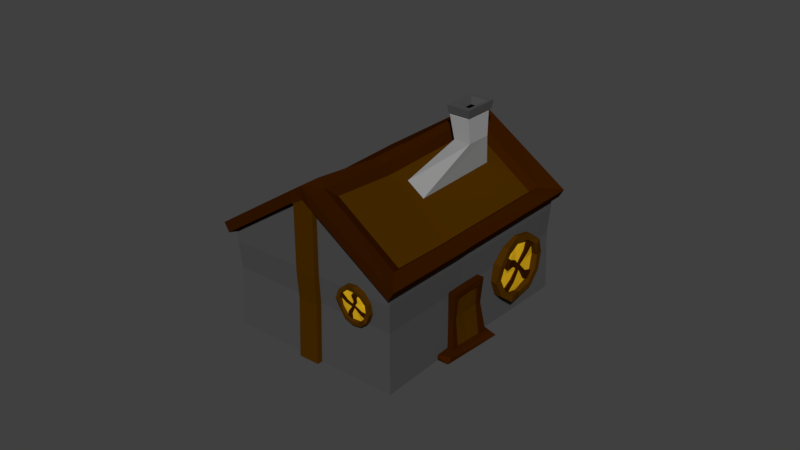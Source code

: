 # Source: Haus_3.blend  (saved by Blender 2.78.0; exported with 4.5.12 LTS)
import bpy
from mathutils import Matrix  # noqa: F401  (used for matrix-valued properties, if any)

bpy.ops.wm.read_factory_settings(use_empty=True)
scene = bpy.context.scene
scene.name = 'Scene'

# ---- collections
col_collection_1 = bpy.data.collections.new('Collection 1'); scene.collection.children.link(col_collection_1)

# ---- materials (node trees are filled in below, after node groups)
mat_light = bpy.data.materials.new('Light')
mat_light.alpha_threshold = 0.0
mat_light.use_transparent_shadow = False
mat_light.diffuse_color = (0.8, 0.4614, 0.0131, 1.0)
mat_light.roughness = 0.5
mat_light.specular_intensity = 0.0
mat_darkwood = bpy.data.materials.new('Darkwood')
mat_darkwood.alpha_threshold = 0.0
mat_darkwood.use_transparent_shadow = False
mat_darkwood.diffuse_color = (0.0356, 0.008568, 0.0, 1.0)
mat_darkwood.roughness = 0.5
mat_darkwood.specular_intensity = 0.0
mat_wood = bpy.data.materials.new('Wood')
mat_wood.alpha_threshold = 0.0
mat_wood.use_transparent_shadow = False
mat_wood.diffuse_color = (0.0648, 0.02416, 0.0, 1.0)
mat_wood.roughness = 0.5
mat_wood.specular_intensity = 0.0
mat_rock = bpy.data.materials.new('Rock')
mat_rock.alpha_threshold = 0.0
mat_rock.use_transparent_shadow = False
mat_rock.diffuse_color = (0.07421, 0.07421, 0.07421, 1.0)
mat_rock.roughness = 0.5
mat_rock.specular_intensity = 0.0
mat_metall_new = bpy.data.materials.new('Metall new')
mat_metall_new.alpha_threshold = 0.0
mat_metall_new.use_transparent_shadow = False
mat_metall_new.diffuse_color = (0.2705, 0.2705, 0.2705, 1.0)
mat_metall_new.roughness = 0.5
mat_metall_new.specular_intensity = 0.0
mat_black = bpy.data.materials.new('Black')
mat_black.alpha_threshold = 0.0
mat_black.use_transparent_shadow = False
mat_black.diffuse_color = (0.0, 0.0, 0.0, 1.0)
mat_black.roughness = 0.5
mat_black.specular_intensity = 0.0

# ---- material node trees

# ---- world
world_world = bpy.data.worlds.new('World'); scene.world = world_world
world_world.color = (0.05088, 0.05088, 0.05088)
world_world.use_sun_shadow = False
world_world.sun_shadow_jitter_overblur = 0.0
world_world.cycles.sampling_method = 'MANUAL'

# ---- meshes
me_cylinder_007 = bpy.data.meshes.new('Cylinder.007')
me_cylinder_007.from_pydata([(1.278, -0.8989, -0.08432), (0.7445, -1.363, -0.05305), (0.007959, 0.5604, 0.005289), (-0.5251, 0.09629, 0.03656), (0.5245, -1.406, -0.1775), (0.1866, -1.685, -1.686), (-0.5993, -0.1142, -0.09815), (-0.9372, -0.3932, -1.607), (0.4804, -1.313, -0.2747), (0.1863, -1.556, -1.588), (-0.539, -0.1413, -0.2027), (-0.8331, -0.3842, -1.516), (-0.5834, 0.04556, 0.03998), (0.6862, -1.414, -0.04963), (-0.6716, 0.03787, 0.231), (0.6682, -1.502, 0.1364), (-0.6187, 0.08499, 0.1237), (0.7212, -1.455, 0.02912), (0.7345, -0.2781, -0.09582), (0.1016, 0.4528, -0.001321), (-0.4315, -0.01135, 0.02995), (0.2161, -0.7294, -0.06542), (-0.52, -0.2053, -0.1037), (0.08281, -0.8637, -0.1921), (-0.8579, -0.4843, -1.613), (-0.2458, -1.135, -1.659), (-0.47, -0.2207, -0.2076), (0.09765, -0.8397, -0.2907), (-0.7641, -0.4636, -1.521), (-0.1884, -1.076, -1.568), (-0.4898, -0.06208, 0.03337), (0.1595, -0.7787, -0.06209), (-0.5711, -0.0777, 0.2239), (0.1032, -0.8201, 0.1216), (-0.5181, -0.03059, 0.1166), (0.1547, -0.7743, 0.01723), (-0.5415, 0.0978, -1.554), (1.261, -0.8974, -1.675), (-0.00844, 0.5619, -1.585), (0.7281, -1.361, -1.644), (0.2266, -1.652, -1.508), (-0.8972, -0.3602, -1.429), (0.2211, -1.527, -1.433), (-0.7983, -0.3555, -1.361), (-0.9273, -0.2381, -1.531), (0.3423, -1.697, -1.621), (-1.042, -0.2675, -1.502), (0.2975, -1.808, -1.597), (-0.9725, -0.2065, -1.519), (0.3674, -1.747, -1.613), (-0.6914, -0.4552, -1.315), (-0.1685, -1.009, -1.364), (0.08521, 0.4543, -1.592), (0.7186, -0.2766, -1.642), (-0.5349, 0.09719, -0.9083), (1.268, -0.898, -1.029), (-0.7763, -0.2603, -0.8884), (-0.6931, -0.2685, -0.8907), (-0.7877, -0.1229, -0.8935), (-0.8919, -0.1435, -0.7986), (-0.8289, -0.08819, -0.852), (-0.6096, -0.3877, -0.95), (-0.08905, -0.9436, -1.009), (-0.001783, 0.5613, -0.9396), (0.7347, -1.362, -0.9979), (0.3475, -1.552, -0.9678), (0.3264, -1.44, -0.9627), (0.4819, -1.582, -0.9831), (0.448, -1.684, -0.8932), (0.511, -1.628, -0.9465), (0.09186, 0.4537, -0.9462), (0.7251, -0.2772, -1.015), (1.24, -0.8955, -3.692), (0.7073, -1.36, -3.661), (-0.02924, 0.5638, -3.603), (-0.5623, 0.09973, -3.571), (-0.01064, 0.5621, -1.799), (1.259, -0.8972, -1.888), (0.4901, -1.403, -3.509), (0.1838, -1.685, -1.963), (-0.6337, -0.111, -3.43), (-0.9401, -0.3929, -1.883), (0.4481, -1.31, -3.405), (0.1814, -1.555, -2.059), (-0.5713, -0.1383, -3.333), (-0.838, -0.3837, -1.987), (-0.6206, 0.049, -3.568), (1.287, -0.9318, -2.104), (0.649, -1.41, -3.658), (0.3682, -1.732, -2.05), (-1.092, -0.3085, -1.735), (-0.7126, 0.04167, -3.748), (0.6272, -1.498, -3.842), (0.2477, -1.848, -1.829), (0.3264, -1.77, -1.834), (-0.6576, 0.08859, -3.647), (0.6823, -1.451, -3.741), (0.6984, -0.2747, -3.604), (0.06441, 0.4562, -3.609), (-0.4687, -0.00791, -3.578), (0.18, -0.726, -3.574), (0.08301, 0.4545, -1.805), (0.7164, -0.2764, -1.85), (-0.8852, -0.5133, -1.749), (-0.2762, -1.159, -1.792), (-0.5544, -0.2022, -3.436), (0.04941, -0.8606, -3.432), (-0.8608, -0.4841, -1.889), (-0.2485, -1.135, -1.928), (-0.5022, -0.2177, -3.338), (0.06626, -0.8368, -3.335), (-0.769, -0.4631, -1.992), (-0.1931, -1.075, -2.026), (-0.527, -0.05864, -3.575), (0.1233, -0.7754, -3.571), (-0.6121, -0.07391, -3.755), (0.06331, -0.8164, -3.747), (-0.557, -0.02699, -3.654), (0.1169, -0.7708, -3.649), (-0.5459, 0.09821, -1.981), (1.257, -0.897, -2.102), (-0.01284, 0.5623, -2.012), (0.7237, -1.361, -2.07), (0.22, -1.651, -2.146), (-0.9038, -0.3596, -2.066), (0.213, -1.526, -2.218), (-0.8064, -0.3547, -2.146), (-0.9317, -0.2376, -1.958), (0.3379, -1.697, -2.048), (-1.047, -0.267, -1.973), (0.2926, -1.807, -2.068), (-0.9771, -0.2061, -1.965), (0.3628, -1.746, -2.059), (-0.7374, -0.4341, -2.151), (-0.1624, -1.047, -2.181), (0.0808, 0.4547, -2.019), (0.7143, -0.2762, -2.058), (-0.5526, 0.09883, -2.627), (1.25, -0.8964, -2.747), (-0.7941, -0.2586, -2.62), (-0.711, -0.2669, -2.628), (-0.8054, -0.1213, -2.612), (-0.9114, -0.1417, -2.693), (-0.8474, -0.08648, -2.648), (-0.6419, -0.3462, -2.633), (-0.06958, -0.9618, -2.649), (-0.0195, 0.5629, -2.658), (0.717, -1.36, -2.716), (0.3297, -1.55, -2.699), (0.3084, -1.439, -2.7), (0.4642, -1.581, -2.701), (0.4285, -1.682, -2.788), (0.4925, -1.627, -2.742), (0.07415, 0.4553, -2.664), (0.7078, -0.2756, -2.685), (-0.04591, 0.605, -1.583), (-0.04811, 0.6052, -1.796), (-0.5812, 0.1411, -1.765), (-1.011, -0.233, -1.74), (0.754, -1.396, -2.073), (1.291, -0.9322, -1.677), (-0.579, 0.1409, -1.551), (-0.9648, -0.195, -1.529), (0.3726, -1.732, -1.623), (1.289, -0.932, -1.89), (-0.05031, 0.6054, -2.01), (-0.5834, 0.1413, -1.978), (-0.9692, -0.1946, -1.956), (0.7584, -1.396, -1.646), (0.7562, -1.396, -1.859), (-0.7702, -0.5622, -1.263), (-0.6261, -0.7278, -1.274), (-0.7664, -0.5624, -0.9063), (-0.6222, -0.728, -0.9165), (-0.9475, -0.6194, -1.43), (-0.778, -0.8142, -1.442), (-0.943, -0.6196, -1.01), (-0.7735, -0.8145, -1.022), (-0.9631, -0.6209, -1.428), (-0.7936, -0.8157, -1.44), (-0.9586, -0.6211, -1.008), (-0.7891, -0.816, -1.02), (-0.9721, -0.6108, -1.45), (-0.7851, -0.8258, -1.463), (-0.9671, -0.6111, -0.9862), (-0.7801, -0.826, -0.9994), (-1.03, -0.6452, -1.465), (-0.8273, -0.8782, -1.48), (-1.025, -0.6455, -0.9631), (-0.8219, -0.8785, -0.9774), (-0.9985, -0.6805, -1.392), (-0.8571, -0.843, -1.401), (-0.9948, -0.6807, -1.041), (-0.8534, -0.8432, -1.051), (-0.941, -0.661, -1.355), (-0.8297, -0.7889, -1.362), (-0.938, -0.6612, -1.079), (-0.8267, -0.7891, -1.087), (0.1398, -1.724, -1.822), (-0.9805, -0.4368, -1.743), (-0.3489, 0.2333, -0.00825), (0.9026, -1.205, -0.09658), (0.914, -1.238, -1.868), (-0.257, 0.1278, -0.01473), (0.3799, -0.5874, -0.1085), (0.8865, -1.204, -1.657), (-0.365, 0.2348, -1.569), (0.893, -1.204, -1.023), (-0.3585, 0.2342, -0.9351), (-0.3854, 0.2367, -3.548), (0.8661, -1.202, -3.636), (-0.2935, 0.1311, -3.554), (0.3444, -0.5841, -3.55), (0.8822, -1.203, -2.076), (-0.3693, 0.2352, -1.987), (0.8756, -1.203, -2.709), (-0.3758, 0.2358, -2.621), (-0.4039, 0.2773, -1.775), (0.9119, -1.237, -2.078), (-0.4018, 0.2771, -1.566), (0.9162, -1.238, -1.659), (-0.4061, 0.2775, -1.985), (0.2907, -0.8107, -0.06667), (0.7921, -0.3567, -1.855), (0.1462, -0.9329, -0.1929), (-0.1831, -1.205, -1.663), (0.1533, -0.9, -0.2911), (-0.1333, -1.137, -1.571), (0.2339, -0.8602, -0.06334), (0.1827, -0.9076, 0.1204), (0.2343, -0.8617, 0.01579), (0.8102, -0.3584, -0.09714), (-0.1116, -1.075, -1.374), (0.7943, -0.3569, -1.647), (-0.02883, -1.007, -1.004), (0.8007, -0.3575, -1.018), (0.2544, -0.8074, -3.583), (0.1127, -0.9298, -3.44), (-0.1859, -1.205, -1.933), (0.1219, -0.8971, -3.342), (-0.1381, -1.136, -2.03), (0.1976, -0.8568, -3.58), (0.1427, -0.9039, -3.757), (0.1964, -0.8582, -3.659), (0.774, -0.355, -3.614), (-0.1073, -1.108, -2.185), (0.79, -0.3565, -2.063), (-0.01427, -1.022, -2.655), (0.7835, -0.3559, -2.693), (-0.2156, -1.231, -1.796), (0.4179, -0.6636, -3.559), (0.4535, -0.6668, -0.1097), (0.5685, -0.07898, 0.2485), (0.922, -0.4861, 0.1395), (0.5568, -0.1313, 0.1649), (0.8686, -0.4896, 0.1429), (0.5649, -0.07864, -0.1052), (0.9192, -0.4859, -0.1302), (0.5328, -0.1066, -0.1033), (0.8871, -0.5138, -0.1283), (0.4025, -0.3267, 0.01762), (0.5694, -0.1415, 0.09262), (0.4304, -0.3588, 0.01565), (0.6162, -0.1953, 0.08932), (0.4012, -0.3266, -0.1094), (0.5681, -0.1413, -0.03437), (0.4291, -0.3587, -0.1113), (0.6149, -0.1951, -0.03767), (0.2341, -0.4546, 0.05948), (0.315, -0.4735, 0.05946), (0.2326, -0.4545, -0.09177), (0.3135, -0.4734, -0.09179), (0.4584, -0.7104, 0.04433), (0.4659, -0.6475, 0.04423), (0.4569, -0.7102, -0.1069), (0.4644, -0.6474, -0.107), (0.6208, -0.575, 0.01813), (0.6016, -0.5506, 0.0195), (0.6189, -0.5749, -0.1607), (0.5997, -0.5505, -0.1593), (0.8229, -0.4128, 0.02998), (0.785, -0.3678, 0.03266), (0.8216, -0.4127, -0.09291), (0.7838, -0.3677, -0.09023), (0.371, -0.5517, -0.1005), (0.3726, -0.5518, 0.05075), (0.3412, -0.5805, -0.09876), (0.3427, -0.5806, 0.05248), (0.4297, -0.3588, -0.05676), (0.4301, -0.3588, -0.01443), (0.6159, -0.1952, 0.05924), (0.6154, -0.1952, 0.01691), (0.4022, -0.3267, -0.01246), (0.4017, -0.3267, -0.05479), (0.5686, -0.1414, 0.02021), (0.5691, -0.1414, 0.06254), (0.3141, -0.4734, -0.02678), (0.3147, -0.4735, 0.02363), (0.2338, -0.4546, 0.02365), (0.2332, -0.4545, -0.02676), (0.465, -0.6475, -0.04201), (0.4656, -0.6475, 0.008403), (0.4581, -0.7103, 0.008511), (0.4575, -0.7103, -0.0419), (0.6006, -0.5506, -0.07384), (0.6013, -0.5506, -0.007556), (0.6205, -0.575, -0.008925), (0.6198, -0.5749, -0.07521), (0.7843, -0.3678, -0.03741), (0.7847, -0.3678, 0.003552), (0.8226, -0.4128, 0.0008725), (0.8222, -0.4127, -0.04009), (0.3424, -0.5806, 0.01666), (0.3419, -0.5806, -0.03376), (0.3717, -0.5517, -0.03549), (0.3722, -0.5518, 0.01492), (0.5225, -0.4631, -0.06582), (0.523, -0.4632, -0.01151), (0.7056, -0.2881, -0.01066), (0.7061, -0.2882, 0.03099), (-0.181, 0.1756, -0.11), (-0.1824, 0.1778, 0.11), (-0.05997, 0.2455, -0.11), (-0.05912, 0.2442, 0.11), (0.08342, 0.2399, -0.11), (0.08593, 0.236, 0.11), (0.2099, 0.1617, -0.1212), (0.2126, 0.1578, 0.06924), (0.2848, 0.03137, -0.09761), (0.2842, 0.02865, 0.155), (0.2903, -0.1155, -0.11), (0.2909, -0.1164, 0.11), (0.2222, -0.2391, -0.1252), (0.2232, -0.2403, 0.05485), (0.09938, -0.3064, -0.11), (0.1, -0.3074, 0.11), (-0.04515, -0.299, -0.1103), (-0.04398, -0.3009, 0.1065), (-0.1728, -0.2193, -0.1308), (-0.1712, -0.2224, 0.06929), (-0.2473, -0.0908, -0.11), (-0.2449, -0.09457, 0.1069), (-0.2509, 0.05456, -0.11), (-0.25, 0.04648, 0.1459), (-0.1429, 0.1363, 0.1138), (-0.0436, 0.1904, 0.11), (0.07345, 0.1835, 0.11), (0.1764, 0.1191, 0.08312), (0.2352, 0.01405, 0.1401), (0.2403, -0.103, 0.11), (0.1857, -0.2027, 0.07364), (0.0865, -0.2568, 0.11), (-0.02956, -0.2515, 0.1056), (-0.1327, -0.1872, 0.07758), (-0.1931, -0.08297, 0.1072), (-0.1981, 0.02748, 0.1654), (-0.1419, 0.1349, 0.0595), (-0.02243, 0.1878, 0.04568), (0.05293, 0.1846, 0.04568), (0.1762, 0.1192, 0.03889), (0.2366, -0.01173, 0.05465), (0.239, -0.0765, 0.0428), (0.1853, -0.2023, 0.03284), (0.07943, -0.2555, 0.04478), (0.007952, -0.253, 0.04478), (-0.1324, -0.1874, 0.03033), (-0.1934, -0.06416, 0.06799), (-0.1962, -0.002299, 0.1053), (0.02249, -0.03475, -0.11), (-0.1397, 0.1326, -0.003573), (-0.02221, 0.1869, 0.006831), (0.05299, 0.1831, 0.006831), (0.175, 0.1182, -0.01087), (0.2357, -0.01113, 0.01611), (0.2378, -0.0757, 0.009708), (0.1837, -0.2005, -0.01341), (0.07878, -0.2539, 0.007732), (0.00771, -0.2513, 0.007732), (-0.131, -0.1865, -0.02124), (-0.1924, -0.06316, 0.02912), (-0.1953, -0.001134, 0.06371), (0.004154, -0.04834, 0.06041), (-0.001956, -0.02011, 0.06041), (0.00443, -0.04731, 0.02624), (-0.001691, -0.01927, 0.02624), (0.03296, -0.01313, 0.0683), (0.0433, -0.04447, 0.0683), (0.03154, -0.01232, 0.0352), (0.04299, -0.04523, 0.0352), (-0.1162, -0.03373, 0.06041), (-0.1191, 0.01645, 0.0636), (-0.1182, 0.01643, 0.02853), (-0.1152, -0.03371, 0.02624), (0.1336, -0.04253, 0.02199), (0.1399, 0.004628, 0.02285), (0.1335, -0.04282, 0.05515), (0.1403, 0.003926, 0.05602), (0.03887, -0.1009, 0.02785), (-0.009097, -0.1006, 0.02128), (-0.009203, -0.1019, 0.05623), (0.03903, -0.1004, 0.062), (-0.1576, 0.007425, 0.08264), (-0.1567, 0.007705, 0.04585), (-0.1538, -0.04827, 0.02671), (0.1882, -0.003481, 0.01628), (-0.06327, -0.1167, 0.01133), (0.1139, -0.1237, 0.01582), (0.1029, 0.05351, 0.01582), (-0.07064, 0.0566, 0.01133), (-0.1553, -0.04807, 0.06408), (0.186, -0.05949, 0.01585), (0.1864, -0.05989, 0.04898), (0.189, -0.003973, 0.04941), (0.09295, -0.1783, 0.04267), (0.01465, -0.1769, 0.03834), (0.01433, -0.1782, 0.08588), (0.09297, -0.1782, 0.08969), (0.06702, 0.111, 0.05433), (0.008862, 0.1077, 0.01425), (0.009071, 0.1073, 0.05131), (-0.1814, 0.001313, 0.09723), (-0.1805, 0.001756, 0.05949), (-0.1777, -0.05756, 0.02924), (0.04457, 0.1087, 0.01768), (0.2176, -0.008357, 0.01546), (-0.1051, -0.1598, -0.004161), (0.1571, -0.1714, 0.003842), (0.1473, 0.09352, 0.003842), (-0.1133, 0.1036, 0.002127), (-0.1792, -0.05776, 0.06867), (0.2181, -0.06977, 0.01206), (0.2189, -0.07021, 0.04516), (0.2186, -0.008762, 0.04992), (0.08398, -0.2246, 0.02109), (0.01053, -0.2231, 0.01944), (0.01053, -0.2246, 0.0605), (0.08442, -0.2256, 0.06195), (0.904, -1.19, -0.6568), (0.9386, -1.223, -0.6582), (0.9101, -1.182, -0.8422), (0.9432, -1.216, -0.8446), (0.8865, -1.204, -1.017), (0.9184, -1.24, -1.02), (0.8383, -1.248, -1.133), (0.8657, -1.279, -1.136), (0.7852, -1.308, -1.159), (0.823, -1.348, -1.159), (0.7312, -1.359, -1.091), (0.7645, -1.393, -1.093), (0.6961, -1.391, -0.9435), (0.7231, -1.419, -0.9459), (0.6935, -1.4, -0.7574), (0.7267, -1.434, -0.7597), (0.7179, -1.377, -0.5824), (0.7502, -1.411, -0.5849), (0.7618, -1.328, -0.465), (0.7911, -1.36, -0.4674), (0.8211, -1.275, -0.4388), (0.8526, -1.31, -0.4419), (0.8723, -1.223, -0.5086), (0.9085, -1.265, -0.5079), (0.9188, -1.244, -0.6859), (0.9221, -1.238, -0.8363), (0.902, -1.256, -0.9776), (0.8598, -1.289, -1.072), (0.823, -1.344, -1.091), (0.7768, -1.381, -1.038), (0.7447, -1.403, -0.9188), (0.7464, -1.414, -0.7689), (0.7651, -1.396, -0.628), (0.7989, -1.354, -0.5331), (0.8489, -1.313, -0.5119), (0.897, -1.282, -0.5626), (0.9098, -1.236, -0.6859), (0.9081, -1.232, -0.8606), (0.8956, -1.243, -0.9521), (0.8531, -1.283, -1.071), (0.8007, -1.34, -1.079), (0.776, -1.361, -1.049), (0.7387, -1.397, -0.9182), (0.738, -1.403, -0.7602), (0.7496, -1.392, -0.673), (0.7915, -1.347, -0.5328), (0.8495, -1.301, -0.5207), (0.8772, -1.284, -0.5492), (0.7999, -1.293, -0.801), (0.8991, -1.227, -0.6869), (0.9018, -1.226, -0.86), (0.8891, -1.238, -0.9511), (0.8453, -1.275, -1.069), (0.7952, -1.334, -1.078), (0.7714, -1.356, -1.047), (0.7324, -1.389, -0.9166), (0.7329, -1.397, -0.7598), (0.7446, -1.386, -0.6733), (0.7837, -1.339, -0.5345), (0.8437, -1.294, -0.5221), (0.8711, -1.277, -0.5505), (0.824, -1.321, -0.773), (0.8347, -1.311, -0.7799), (0.8191, -1.316, -0.7736), (0.8298, -1.305, -0.7803), (0.8331, -1.314, -0.8267), (0.8206, -1.327, -0.8235), (0.8285, -1.309, -0.825), (0.8153, -1.322, -0.8224), (0.8473, -1.299, -0.6316), (0.8657, -1.282, -0.6537), (0.8602, -1.277, -0.6545), (0.8419, -1.294, -0.6325), (0.8005, -1.331, -0.9357), (0.8162, -1.316, -0.9676), (0.8055, -1.337, -0.9357), (0.8209, -1.321, -0.968), (0.7954, -1.34, -0.7888), (0.8017, -1.332, -0.7296), (0.8067, -1.338, -0.7291), (0.8008, -1.345, -0.7896), (0.8713, -1.282, -0.6016), (0.8656, -1.277, -0.6025), (0.8427, -1.294, -0.5774), (0.8051, -1.324, -1.023), (0.8028, -1.329, -0.6542), (0.7743, -1.357, -0.8698), (0.8378, -1.292, -0.9467), (0.8644, -1.266, -0.7336), (0.8487, -1.3, -0.576), (0.7858, -1.344, -0.9917), (0.7906, -1.349, -0.9924), (0.8098, -1.33, -1.024), (0.7625, -1.377, -0.8163), (0.7742, -1.365, -0.7201), (0.781, -1.373, -0.7195), (0.7697, -1.384, -0.8168), (0.8691, -1.273, -0.9321), (0.8706, -1.26, -0.8581), (0.8761, -1.266, -0.8585), (0.875, -1.284, -0.5692), (0.8692, -1.278, -0.5702), (0.8435, -1.295, -0.5431), (0.8661, -1.265, -0.9028), (0.7988, -1.33, -1.057), (0.7917, -1.336, -0.5804), (0.7493, -1.378, -0.8988), (0.8432, -1.282, -1.022), (0.8858, -1.242, -0.7048), (0.8497, -1.3, -0.5415), (0.7767, -1.351, -1.026), (0.7815, -1.357, -1.027), (0.8038, -1.336, -1.058), (0.7444, -1.389, -0.7813), (0.7558, -1.378, -0.6913), (0.7615, -1.385, -0.6909), (0.7502, -1.396, -0.7818), (-0.19, 0.3823, -3.101), (-0.2357, 0.4467, -3.1), (-0.1723, 0.3934, -2.796), (-0.2208, 0.4556, -2.792), (-0.2106, 0.3623, -2.502), (-0.2613, 0.4229, -2.496), (-0.2911, 0.2951, -2.299), (-0.3355, 0.3472, -2.294), (-0.4016, 0.2219, -2.244), (-0.4579, 0.293, -2.244), (-0.4988, 0.1439, -2.346), (-0.5471, 0.2063, -2.343), (-0.562, 0.09115, -2.584), (-0.602, 0.1419, -2.58), (-0.5808, 0.08606, -2.891), (-0.6292, 0.1485, -2.888), (-0.541, 0.1181, -3.186), (-0.5894, 0.1791, -3.182), (-0.4523, 0.1773, -3.39), (-0.498, 0.2328, -3.387), (-0.3527, 0.2622, -3.446), (-0.4026, 0.322, -3.441), (-0.2543, 0.3356, -3.341), (-0.3152, 0.4047, -3.342), (-0.2738, 0.4193, -3.05), (-0.2606, 0.4257, -2.801), (-0.2935, 0.3991, -2.563), (-0.3557, 0.3389, -2.399), (-0.4526, 0.2911, -2.357), (-0.5259, 0.223, -2.438), (-0.5717, 0.1735, -2.629), (-0.592, 0.1764, -2.877), (-0.5595, 0.2007, -3.114), (-0.4854, 0.2452, -3.279), (-0.4074, 0.3177, -3.324), (-0.3446, 0.3905, -3.248), (-0.2633, 0.4028, -3.049), (-0.2536, 0.4017, -2.76), (-0.2739, 0.3853, -2.606), (-0.346, 0.3263, -2.4), (-0.4518, 0.2535, -2.375), (-0.4933, 0.2172, -2.421), (-0.5625, 0.1621, -2.63), (-0.5753, 0.1598, -2.891), (-0.5564, 0.1751, -3.038), (-0.4754, 0.2315, -3.279), (-0.3862, 0.3159, -3.31), (-0.3521, 0.358, -3.268), (-0.3801, 0.237, -2.841), (-0.2517, 0.3832, -3.047), (-0.2459, 0.3901, -2.761), (-0.2665, 0.3734, -2.607), (-0.3357, 0.3118, -2.404), (-0.4429, 0.2429, -2.377), (-0.4853, 0.2084, -2.423), (-0.551, 0.15, -2.632), (-0.5661, 0.1501, -2.892), (-0.5472, 0.1654, -3.038), (-0.4641, 0.2169, -3.277), (-0.3774, 0.305, -3.308), (-0.3426, 0.3465, -3.266), (-0.4216, 0.2827, -2.887), (-0.4012, 0.298, -2.878), (-0.4136, 0.2733, -2.886), (-0.3933, 0.2886, -2.877), (-0.4066, 0.2968, -2.8), (-0.4301, 0.2791, -2.803), (-0.3986, 0.288, -2.803), (-0.4234, 0.2693, -2.804), (-0.3828, 0.3137, -3.126), (-0.3491, 0.3403, -3.094), (-0.3418, 0.33, -3.092), (-0.3756, 0.3037, -3.125), (-0.4406, 0.249, -2.614), (-0.4107, 0.2716, -2.564), (-0.4479, 0.2584, -2.614), (-0.4184, 0.2807, -2.564), (-0.4582, 0.2402, -2.856), (-0.445, 0.2479, -2.956), (-0.4534, 0.2573, -2.957), (-0.4653, 0.2502, -2.855), (-0.35, 0.3488, -3.18), (-0.3421, 0.3382, -3.179), (-0.3762, 0.3042, -3.216), (-0.4263, 0.2562, -2.47), (-0.4406, 0.2477, -3.081), (-0.489, 0.2106, -2.718), (-0.3674, 0.3013, -2.604), (-0.3226, 0.3358, -2.962), (-0.3838, 0.3153, -3.219), (-0.4633, 0.2285, -2.518), (-0.4708, 0.2377, -2.517), (-0.434, 0.2652, -2.469), (-0.5263, 0.1951, -2.803), (-0.5056, 0.21, -2.965), (-0.5167, 0.223, -2.966), (-0.5364, 0.2086, -2.803), (-0.3285, 0.3482, -2.633), (-0.3081, 0.3465, -2.757), (-0.3164, 0.3569, -2.757), (-0.3515, 0.3546, -3.235), (-0.3433, 0.3439, -3.233), (-0.3772, 0.305, -3.273), (-0.3167, 0.341, -2.682), (-0.4365, 0.2477, -2.413), (-0.4561, 0.23, -3.202), (-0.5288, 0.1748, -2.665), (-0.3487, 0.3091, -2.48), (-0.2788, 0.3651, -3.015), (-0.3855, 0.3165, -3.276), (-0.4771, 0.2159, -2.459), (-0.4847, 0.225, -2.458), (-0.4445, 0.2572, -2.411), (-0.5506, 0.1675, -2.858), (-0.5315, 0.1823, -3.01), (-0.5414, 0.1933, -3.01), (-0.5602, 0.1786, -2.857), (0.2373, -0.1287, -3.482), (0.2321, -0.1225, -3.644), (0.09796, -0.1809, -3.468), (0.09459, -0.179, -3.63), (0.01606, -0.3037, -3.472), (0.01411, -0.3049, -3.635), (0.01297, -0.4626, -3.484), (0.01143, -0.4645, -3.626), (0.08968, -0.6142, -3.534), (0.08795, -0.6115, -3.721), (0.2248, -0.7202, -3.56), (0.2213, -0.7178, -3.723), (0.3828, -0.7491, -3.577), (0.38, -0.748, -3.711), (0.5206, -0.6935, -3.603), (0.517, -0.6912, -3.765), (0.6015, -0.5686, -3.598), (0.5986, -0.5674, -3.759), (0.6045, -0.4081, -3.562), (0.6027, -0.4084, -3.71), (0.5284, -0.2574, -3.545), (0.5265, -0.2585, -3.706), (0.3938, -0.1542, -3.51), (0.3961, -0.1564, -3.701), (0.247, -0.1838, -3.658), (0.1357, -0.2289, -3.644), (0.07108, -0.3307, -3.647), (0.06964, -0.4609, -3.645), (0.1318, -0.5812, -3.713), (0.2394, -0.6666, -3.719), (0.3671, -0.6906, -3.715), (0.4776, -0.6451, -3.753), (0.5433, -0.5453, -3.746), (0.5459, -0.4159, -3.708), (0.484, -0.2935, -3.704), (0.3821, -0.2122, -3.721), (0.2488, -0.1865, -3.618), (0.1265, -0.2493, -3.597), (0.08371, -0.314, -3.599), (0.07044, -0.4614, -3.612), (0.1567, -0.6015, -3.656), (0.2165, -0.6483, -3.663), (0.3677, -0.6907, -3.685), (0.4819, -0.6394, -3.704), (0.5231, -0.5784, -3.702), (0.5469, -0.417, -3.674), (0.4673, -0.2809, -3.671), (0.41, -0.2354, -3.684), (0.3116, -0.4425, -3.536), (0.2507, -0.1909, -3.572), (0.128, -0.2507, -3.569), (0.08581, -0.3157, -3.571), (0.0731, -0.4619, -3.575), (0.1575, -0.6009, -3.627), (0.2171, -0.6473, -3.638), (0.3679, -0.6889, -3.65), (0.4815, -0.6383, -3.677), (0.5223, -0.5776, -3.675), (0.5462, -0.4184, -3.635), (0.4664, -0.2817, -3.642), (0.4092, -0.2359, -3.653), (0.3324, -0.4339, -3.665), (0.3095, -0.4094, -3.658), (0.3319, -0.434, -3.639), (0.3092, -0.4096, -3.633), (0.2816, -0.4334, -3.663), (0.3048, -0.4636, -3.67), (0.2823, -0.4322, -3.638), (0.3063, -0.4644, -3.646), (0.3918, -0.324, -3.659), (0.3463, -0.287, -3.65), (0.3464, -0.2883, -3.624), (0.3919, -0.3254, -3.634), (0.2489, -0.5379, -3.637), (0.2007, -0.5105, -3.627), (0.2487, -0.5374, -3.662), (0.2005, -0.5108, -3.651), (0.3614, -0.4994, -3.654), (0.3904, -0.4596, -3.648), (0.391, -0.4598, -3.674), (0.3602, -0.4987, -3.679), (0.3779, -0.261, -3.665), (0.3777, -0.2621, -3.638), (0.429, -0.3034, -3.637), (0.1791, -0.5563, -3.625), (0.4387, -0.426, -3.644), (0.3375, -0.5776, -3.652), (0.1773, -0.4463, -3.609), (0.28, -0.3003, -3.602), (0.429, -0.3014, -3.665), (0.2332, -0.593, -3.638), (0.2327, -0.5932, -3.662), (0.1785, -0.5567, -3.649), (0.4011, -0.5974, -3.684), (0.4475, -0.5316, -3.68), (0.448, -0.5315, -3.715), (0.4001, -0.5966, -3.719), (0.1443, -0.3763, -3.623), (0.1835, -0.3309, -3.594), (0.1831, -0.3308, -3.621), (0.3978, -0.2452, -3.677), (0.3976, -0.2462, -3.649), (0.4522, -0.29, -3.641), (0.1608, -0.3598, -3.596), (0.1658, -0.5841, -3.626), (0.5049, -0.4212, -3.642), (0.3563, -0.6465, -3.655), (0.1129, -0.4557, -3.592), (0.2619, -0.2327, -3.584), (0.4526, -0.2882, -3.67), (0.2234, -0.6269, -3.638), (0.2227, -0.6273, -3.663), (0.165, -0.5846, -3.651), (0.4506, -0.6223, -3.679), (0.4938, -0.5603, -3.677), (0.4945, -0.5607, -3.707), (0.4505, -0.6227, -3.71)], [], [(208, 54, 3, 200), (251, 222, 1, 201), (235, 231, 0, 55), (39, 45, 163, 168), (67, 13, 17, 69), (213, 120, 87, 218), (225, 5, 9, 227), (232, 227, 9, 42), (65, 4, 8, 66), (41, 7, 11, 43), (22, 6, 10, 26), (162, 158, 48), (20, 3, 12, 30), (64, 1, 13, 67), (69, 17, 15, 68), (34, 16, 14, 32), (44, 36, 161, 162), (30, 12, 16, 34), (228, 31, 35, 230), (31, 30, 34, 35), (230, 35, 33, 229), (35, 34, 32, 33), (222, 21, 31, 228), (21, 20, 30, 31), (224, 23, 27, 226), (23, 22, 26, 27), (43, 11, 28, 50), (50, 28, 29, 51), (7, 24, 28, 11), (24, 25, 29, 28), (103, 104, 25, 24), (63, 2, 19, 70), (70, 19, 18, 71), (200, 3, 20, 203), (203, 20, 21, 204), (101, 52, 53, 102), (76, 38, 52, 101), (51, 62, 173, 171), (57, 43, 50, 61), (60, 48, 46, 59), (169, 94, 89, 159), (128, 122, 159, 89), (54, 36, 44, 58), (56, 41, 43, 57), (5, 40, 42, 9), (234, 232, 42, 66), (207, 64, 39, 205), (218, 202, 169, 159), (58, 44, 48, 60), (223, 233, 37, 77), (44, 162, 48), (12, 58, 60, 16), (201, 1, 64, 207), (226, 234, 66, 8), (6, 56, 57, 10), (3, 54, 58, 12), (16, 60, 59, 14), (10, 57, 61, 26), (26, 61, 62, 27), (52, 70, 71, 53), (38, 63, 70, 52), (49, 69, 68, 47), (39, 64, 67, 45), (40, 65, 66, 42), (45, 67, 69, 49), (233, 235, 55, 37), (206, 36, 54, 208), (216, 209, 75, 137), (250, 210, 73, 236), (248, 138, 72, 244), (206, 38, 155, 219), (150, 152, 96, 88), (205, 39, 168, 220), (238, 240, 83, 79), (245, 125, 83, 240), (148, 149, 82, 78), (124, 126, 85, 81), (105, 109, 84, 80), (76, 121, 165, 156), (99, 113, 86, 75), (147, 150, 88, 73), (152, 151, 92, 96), (117, 115, 91, 95), (119, 127, 167, 166), (113, 117, 95, 86), (241, 243, 118, 114), (114, 118, 117, 113), (243, 242, 116, 118), (118, 116, 115, 117), (236, 241, 114, 100), (100, 114, 113, 99), (237, 239, 110, 106), (106, 110, 109, 105), (126, 133, 111, 85), (133, 134, 112, 111), (81, 85, 111, 107), (107, 111, 112, 108), (103, 107, 108, 104), (146, 153, 98, 74), (153, 154, 97, 98), (209, 211, 99, 75), (211, 212, 100, 99), (101, 102, 136, 135), (76, 101, 135, 121), (144, 145, 134, 133), (140, 144, 133, 126), (143, 142, 129, 131), (169, 168, 163, 94), (89, 132, 128), (137, 141, 127, 119), (139, 140, 126, 124), (79, 83, 125, 123), (247, 149, 125, 245), (215, 213, 122, 147), (220, 168, 169, 202), (141, 143, 131, 127), (223, 77, 120, 246), (214, 119, 166, 221), (86, 95, 143, 141), (210, 215, 147, 73), (239, 82, 149, 247), (80, 84, 140, 139), (75, 86, 141, 137), (95, 91, 142, 143), (84, 109, 144, 140), (109, 110, 145, 144), (135, 136, 154, 153), (121, 135, 153, 146), (132, 130, 151, 152), (122, 128, 150, 147), (123, 125, 149, 148), (128, 132, 152, 150), (246, 120, 138, 248), (214, 216, 137, 119), (132, 89, 94), (161, 157, 158, 162), (120, 77, 164, 87), (217, 157, 161, 219), (77, 37, 160, 164), (166, 167, 158, 157), (90, 158, 131, 129), (217, 221, 166, 157), (167, 131, 158), (167, 127, 131), (90, 46, 48, 158), (38, 76, 156, 155), (94, 93, 130, 132), (45, 49, 163), (163, 49, 94), (93, 94, 49, 47), (173, 172, 176, 177), (62, 61, 172, 173), (50, 51, 171, 170), (61, 50, 170, 172), (175, 177, 181, 179), (172, 170, 174, 176), (171, 173, 177, 175), (170, 171, 175, 174), (181, 180, 184, 185), (174, 175, 179, 178), (177, 176, 180, 181), (176, 174, 178, 180), (184, 182, 186, 188), (180, 178, 182, 184), (179, 181, 185, 183), (178, 179, 183, 182), (187, 189, 193, 191), (183, 185, 189, 187), (182, 183, 187, 186), (185, 184, 188, 189), (193, 192, 196, 197), (186, 187, 191, 190), (189, 188, 192, 193), (188, 186, 190, 192), (196, 194, 195, 197), (192, 190, 194, 196), (191, 193, 197, 195), (190, 191, 195, 194), (225, 25, 104, 249), (238, 249, 104, 108), (81, 107, 103, 199), (7, 199, 103, 24), (90, 129, 81, 199), (81, 129, 124), (139, 124, 129, 142), (80, 139, 142, 91), (105, 80, 91, 115), (106, 105, 115, 116), (237, 106, 116, 242), (148, 78, 92, 151), (123, 148, 151, 130), (79, 123, 130), (93, 198, 79, 130), (90, 199, 7, 46), (7, 41, 46), (56, 59, 46, 41), (6, 14, 59, 56), (22, 32, 14, 6), (23, 33, 32, 22), (224, 229, 33, 23), (65, 68, 15, 4), (40, 47, 68, 65), (5, 47, 40), (93, 47, 5, 198), (156, 165, 221, 217), (156, 217, 219, 155), (121, 146, 216, 214), (72, 138, 215, 210), (121, 214, 221, 165), (160, 220, 202, 164), (138, 120, 213, 215), (98, 97, 212, 211), (74, 98, 211, 209), (37, 205, 220, 160), (36, 206, 219, 161), (244, 72, 210, 250), (146, 74, 209, 216), (38, 206, 208, 63), (0, 201, 207, 55), (87, 164, 202, 218), (55, 207, 205, 37), (19, 203, 204, 18), (2, 200, 203, 19), (122, 213, 218, 159), (231, 251, 201, 0), (63, 208, 200, 2), (18, 204, 251, 231), (97, 244, 250, 212), (4, 15, 229, 224), (78, 237, 242, 92), (79, 198, 249, 238), (5, 225, 249, 198), (136, 246, 248, 154), (110, 239, 247, 145), (102, 223, 246, 136), (145, 247, 245, 134), (78, 82, 239, 237), (73, 88, 241, 236), (96, 92, 242, 243), (88, 96, 243, 241), (134, 245, 240, 112), (108, 112, 240, 238), (154, 248, 244, 97), (212, 250, 236, 100), (53, 71, 235, 233), (27, 62, 234, 226), (102, 53, 233, 223), (62, 51, 232, 234), (4, 224, 226, 8), (1, 222, 228, 13), (17, 230, 229, 15), (13, 228, 230, 17), (51, 29, 227, 232), (25, 225, 227, 29), (71, 18, 231, 235), (204, 21, 222, 251), (252, 253, 255, 254), (254, 255, 259, 258), (258, 259, 257, 256), (256, 257, 253, 252), (254, 258, 256, 252), (259, 255, 253, 257), (260, 261, 263, 262), (288, 291, 267, 266), (266, 267, 265, 264), (292, 295, 261, 260), (260, 262, 269, 268), (290, 263, 261, 295), (314, 284, 275, 300), (266, 264, 270, 271), (292, 260, 268, 298), (288, 266, 271, 296), (275, 274, 278, 279), (284, 286, 274, 275), (287, 285, 273, 272), (312, 287, 272, 302), (306, 276, 280, 310), (272, 273, 277, 276), (302, 272, 276, 306), (300, 275, 279, 304), (308, 283, 282, 311), (304, 279, 283, 308), (279, 278, 282, 283), (276, 277, 281, 280), (298, 268, 287, 312), (268, 269, 285, 287), (271, 270, 286, 284), (296, 271, 284, 314), (269, 297, 315, 285), (304, 308, 318, 316), (270, 299, 313, 286), (299, 298, 312, 313), (277, 305, 309, 281), (305, 317, 319, 309), (281, 309, 310, 280), (309, 308, 311, 310), (273, 301, 305, 277), (290, 291, 318, 319), (274, 303, 307, 278), (303, 302, 306, 307), (278, 307, 311, 282), (307, 306, 310, 311), (286, 313, 303, 274), (313, 312, 302, 303), (262, 289, 297, 269), (316, 318, 291, 288), (264, 293, 299, 270), (293, 292, 298, 299), (285, 315, 301, 273), (317, 289, 290, 319), (267, 291, 294, 265), (291, 290, 295, 294), (264, 265, 294, 293), (293, 294, 295, 292), (262, 263, 290, 289), (319, 318, 308, 309), (317, 315, 297, 289), (301, 315, 317, 305), (304, 316, 314, 300), (316, 288, 296, 314), (320, 321, 323, 322), (322, 323, 325, 324), (324, 325, 327, 326), (326, 327, 329, 328), (328, 329, 331, 330), (330, 331, 333, 332), (332, 333, 335, 334), (334, 335, 337, 336), (336, 337, 339, 338), (338, 339, 341, 340), (340, 341, 343, 342), (342, 343, 321, 320), (335, 333, 350, 351), (333, 331, 349, 350), (331, 329, 348, 349), (329, 327, 347, 348), (321, 343, 355, 344), (327, 325, 346, 347), (343, 341, 354, 355), (325, 323, 345, 346), (341, 339, 353, 354), (323, 321, 344, 345), (339, 337, 352, 353), (337, 335, 351, 352), (346, 345, 357, 358), (353, 352, 364, 365), (350, 349, 361, 362), (347, 346, 358, 359), (354, 353, 365, 366), (351, 350, 362, 363), (348, 347, 359, 360), (355, 354, 366, 367), (345, 344, 356, 357), (352, 351, 363, 364), (349, 348, 360, 361), (344, 355, 367, 356), (326, 328, 368), (342, 320, 368), (320, 322, 368), (324, 326, 368), (340, 342, 368), (322, 324, 368), (338, 340, 368), (336, 338, 368), (334, 336, 368), (332, 334, 368), (330, 332, 368), (328, 330, 368), (356, 367, 380, 369), (365, 364, 377, 378), (362, 361, 374, 375), (359, 358, 371, 372), (366, 365, 378, 379), (363, 362, 375, 376), (360, 359, 372, 373), (390, 389, 381, 382), (357, 356, 369, 370), (417, 423, 371, 358), (397, 388, 386, 400), (391, 390, 382, 384), (418, 419, 357, 370), (389, 392, 383, 381), (400, 386, 381, 399), (419, 382, 385, 417), (381, 386, 385, 382), (399, 381, 383, 398), (393, 395, 386, 388), (395, 396, 385, 386), (396, 394, 387, 385), (403, 405, 383, 392), (405, 414, 398, 383), (413, 406, 388, 397), (406, 410, 393, 388), (404, 407, 387, 394), (427, 423, 387, 407), (418, 428, 408, 384), (402, 391, 384, 408), (409, 403, 392, 389), (402, 401, 390, 391), (401, 409, 389, 390), (412, 404, 394, 396), (411, 412, 396, 395), (410, 411, 395, 393), (415, 399, 398, 414), (416, 400, 399, 415), (413, 397, 400, 416), (433, 413, 416, 436), (436, 416, 415, 435), (435, 415, 414, 434), (430, 431, 411, 410), (431, 432, 412, 411), (432, 424, 404, 412), (420, 429, 409, 401), (421, 420, 401, 402), (429, 422, 403, 409), (421, 402, 408, 428), (424, 427, 407, 404), (426, 430, 410, 406), (433, 426, 406, 413), (425, 434, 414, 405), (422, 425, 405, 403), (379, 378, 425, 422), (378, 377, 434, 425), (376, 375, 426, 433), (375, 374, 430, 426), (373, 372, 427, 424), (380, 421, 428, 369), (366, 379, 422, 429), (380, 367, 420, 421), (367, 366, 429, 420), (360, 373, 424, 432), (361, 360, 432, 431), (374, 361, 431, 430), (364, 435, 434, 377), (363, 436, 435, 364), (376, 433, 436, 363), (370, 369, 428, 418), (372, 371, 423, 427), (357, 419, 417, 358), (384, 382, 419, 418), (385, 387, 423, 417), (437, 438, 440, 439), (439, 440, 442, 441), (441, 442, 444, 443), (443, 444, 446, 445), (445, 446, 448, 447), (447, 448, 450, 449), (449, 450, 452, 451), (451, 452, 454, 453), (453, 454, 456, 455), (455, 456, 458, 457), (457, 458, 460, 459), (459, 460, 438, 437), (452, 450, 467, 468), (450, 448, 466, 467), (448, 446, 465, 466), (446, 444, 464, 465), (438, 460, 472, 461), (444, 442, 463, 464), (460, 458, 471, 472), (442, 440, 462, 463), (458, 456, 470, 471), (440, 438, 461, 462), (456, 454, 469, 470), (454, 452, 468, 469), (463, 462, 474, 475), (470, 469, 481, 482), (467, 466, 478, 479), (464, 463, 475, 476), (471, 470, 482, 483), (468, 467, 479, 480), (465, 464, 476, 477), (472, 471, 483, 484), (462, 461, 473, 474), (469, 468, 480, 481), (466, 465, 477, 478), (461, 472, 484, 473), (443, 445, 485), (459, 437, 485), (437, 439, 485), (441, 443, 485), (457, 459, 485), (439, 441, 485), (455, 457, 485), (453, 455, 485), (451, 453, 485), (449, 451, 485), (447, 449, 485), (445, 447, 485), (473, 484, 497, 486), (482, 481, 494, 495), (479, 478, 491, 492), (476, 475, 488, 489), (483, 482, 495, 496), (480, 479, 492, 493), (477, 476, 489, 490), (507, 506, 498, 499), (474, 473, 486, 487), (534, 540, 488, 475), (514, 505, 503, 517), (508, 507, 499, 501), (535, 536, 474, 487), (506, 509, 500, 498), (517, 503, 498, 516), (536, 499, 502, 534), (498, 503, 502, 499), (516, 498, 500, 515), (510, 512, 503, 505), (512, 513, 502, 503), (513, 511, 504, 502), (520, 522, 500, 509), (522, 531, 515, 500), (530, 523, 505, 514), (523, 527, 510, 505), (521, 524, 504, 511), (544, 540, 504, 524), (535, 545, 525, 501), (519, 508, 501, 525), (526, 520, 509, 506), (519, 518, 507, 508), (518, 526, 506, 507), (529, 521, 511, 513), (528, 529, 513, 512), (527, 528, 512, 510), (532, 516, 515, 531), (533, 517, 516, 532), (530, 514, 517, 533), (550, 530, 533, 553), (553, 533, 532, 552), (552, 532, 531, 551), (547, 548, 528, 527), (548, 549, 529, 528), (549, 541, 521, 529), (537, 546, 526, 518), (538, 537, 518, 519), (546, 539, 520, 526), (538, 519, 525, 545), (541, 544, 524, 521), (543, 547, 527, 523), (550, 543, 523, 530), (542, 551, 531, 522), (539, 542, 522, 520), (496, 495, 542, 539), (495, 494, 551, 542), (493, 492, 543, 550), (492, 491, 547, 543), (490, 489, 544, 541), (497, 538, 545, 486), (483, 496, 539, 546), (497, 484, 537, 538), (484, 483, 546, 537), (477, 490, 541, 549), (478, 477, 549, 548), (491, 478, 548, 547), (481, 552, 551, 494), (480, 553, 552, 481), (493, 550, 553, 480), (487, 486, 545, 535), (489, 488, 540, 544), (474, 536, 534, 475), (501, 499, 536, 535), (502, 504, 540, 534), (554, 555, 557, 556), (556, 557, 559, 558), (558, 559, 561, 560), (560, 561, 563, 562), (562, 563, 565, 564), (564, 565, 567, 566), (566, 567, 569, 568), (568, 569, 571, 570), (570, 571, 573, 572), (572, 573, 575, 574), (574, 575, 577, 576), (576, 577, 555, 554), (569, 567, 584, 585), (567, 565, 583, 584), (565, 563, 582, 583), (563, 561, 581, 582), (555, 577, 589, 578), (561, 559, 580, 581), (577, 575, 588, 589), (559, 557, 579, 580), (575, 573, 587, 588), (557, 555, 578, 579), (573, 571, 586, 587), (571, 569, 585, 586), (580, 579, 591, 592), (587, 586, 598, 599), (584, 583, 595, 596), (581, 580, 592, 593), (588, 587, 599, 600), (585, 584, 596, 597), (582, 581, 593, 594), (589, 588, 600, 601), (579, 578, 590, 591), (586, 585, 597, 598), (583, 582, 594, 595), (578, 589, 601, 590), (560, 562, 602), (576, 554, 602), (554, 556, 602), (558, 560, 602), (574, 576, 602), (556, 558, 602), (572, 574, 602), (570, 572, 602), (568, 570, 602), (566, 568, 602), (564, 566, 602), (562, 564, 602), (590, 601, 614, 603), (599, 598, 611, 612), (596, 595, 608, 609), (593, 592, 605, 606), (600, 599, 612, 613), (597, 596, 609, 610), (594, 593, 606, 607), (624, 623, 615, 616), (591, 590, 603, 604), (651, 657, 605, 592), (631, 622, 620, 634), (625, 624, 616, 618), (652, 653, 591, 604), (623, 626, 617, 615), (634, 620, 615, 633), (653, 616, 619, 651), (615, 620, 619, 616), (633, 615, 617, 632), (627, 629, 620, 622), (629, 630, 619, 620), (630, 628, 621, 619), (637, 639, 617, 626), (639, 648, 632, 617), (647, 640, 622, 631), (640, 644, 627, 622), (638, 641, 621, 628), (661, 657, 621, 641), (652, 662, 642, 618), (636, 625, 618, 642), (643, 637, 626, 623), (636, 635, 624, 625), (635, 643, 623, 624), (646, 638, 628, 630), (645, 646, 630, 629), (644, 645, 629, 627), (649, 633, 632, 648), (650, 634, 633, 649), (647, 631, 634, 650), (667, 647, 650, 670), (670, 650, 649, 669), (669, 649, 648, 668), (664, 665, 645, 644), (665, 666, 646, 645), (666, 658, 638, 646), (654, 663, 643, 635), (655, 654, 635, 636), (663, 656, 637, 643), (655, 636, 642, 662), (658, 661, 641, 638), (660, 664, 644, 640), (667, 660, 640, 647), (659, 668, 648, 639), (656, 659, 639, 637), (613, 612, 659, 656), (612, 611, 668, 659), (610, 609, 660, 667), (609, 608, 664, 660), (607, 606, 661, 658), (614, 655, 662, 603), (600, 613, 656, 663), (614, 601, 654, 655), (601, 600, 663, 654), (594, 607, 658, 666), (595, 594, 666, 665), (608, 595, 665, 664), (598, 669, 668, 611), (597, 670, 669, 598), (610, 667, 670, 597), (604, 603, 662, 652), (606, 605, 657, 661), (591, 653, 651, 592), (618, 616, 653, 652), (619, 621, 657, 651), (671, 672, 674, 673), (673, 674, 676, 675), (675, 676, 678, 677), (677, 678, 680, 679), (679, 680, 682, 681), (681, 682, 684, 683), (683, 684, 686, 685), (685, 686, 688, 687), (687, 688, 690, 689), (689, 690, 692, 691), (691, 692, 694, 693), (693, 694, 672, 671), (686, 684, 701, 702), (684, 682, 700, 701), (682, 680, 699, 700), (680, 678, 698, 699), (672, 694, 706, 695), (678, 676, 697, 698), (694, 692, 705, 706), (676, 674, 696, 697), (692, 690, 704, 705), (674, 672, 695, 696), (690, 688, 703, 704), (688, 686, 702, 703), (697, 696, 708, 709), (704, 703, 715, 716), (701, 700, 712, 713), (698, 697, 709, 710), (705, 704, 716, 717), (702, 701, 713, 714), (699, 698, 710, 711), (706, 705, 717, 718), (696, 695, 707, 708), (703, 702, 714, 715), (700, 699, 711, 712), (695, 706, 718, 707), (677, 679, 719), (693, 671, 719), (671, 673, 719), (675, 677, 719), (691, 693, 719), (673, 675, 719), (689, 691, 719), (687, 689, 719), (685, 687, 719), (683, 685, 719), (681, 683, 719), (679, 681, 719), (707, 718, 731, 720), (716, 715, 728, 729), (713, 712, 725, 726), (710, 709, 722, 723), (717, 716, 729, 730), (714, 713, 726, 727), (711, 710, 723, 724), (741, 740, 732, 733), (708, 707, 720, 721), (768, 774, 722, 709), (748, 739, 737, 751), (742, 741, 733, 735), (769, 770, 708, 721), (740, 743, 734, 732), (751, 737, 732, 750), (770, 733, 736, 768), (732, 737, 736, 733), (750, 732, 734, 749), (744, 746, 737, 739), (746, 747, 736, 737), (747, 745, 738, 736), (754, 756, 734, 743), (756, 765, 749, 734), (764, 757, 739, 748), (757, 761, 744, 739), (755, 758, 738, 745), (778, 774, 738, 758), (769, 779, 759, 735), (753, 742, 735, 759), (760, 754, 743, 740), (753, 752, 741, 742), (752, 760, 740, 741), (763, 755, 745, 747), (762, 763, 747, 746), (761, 762, 746, 744), (766, 750, 749, 765), (767, 751, 750, 766), (764, 748, 751, 767), (784, 764, 767, 787), (787, 767, 766, 786), (786, 766, 765, 785), (781, 782, 762, 761), (782, 783, 763, 762), (783, 775, 755, 763), (771, 780, 760, 752), (772, 771, 752, 753), (780, 773, 754, 760), (772, 753, 759, 779), (775, 778, 758, 755), (777, 781, 761, 757), (784, 777, 757, 764), (776, 785, 765, 756), (773, 776, 756, 754), (730, 729, 776, 773), (729, 728, 785, 776), (727, 726, 777, 784), (726, 725, 781, 777), (724, 723, 778, 775), (731, 772, 779, 720), (717, 730, 773, 780), (731, 718, 771, 772), (718, 717, 780, 771), (711, 724, 775, 783), (712, 711, 783, 782), (725, 712, 782, 781), (715, 786, 785, 728), (714, 787, 786, 715), (727, 784, 787, 714), (721, 720, 779, 769), (723, 722, 774, 778), (708, 770, 768, 709), (735, 733, 770, 769), (736, 738, 774, 768)])
me_cylinder_007.polygons.foreach_set('material_index', [3, 3, 3, 2, 1, 2, 1, 2, 1, 1, 1, 2, 3, 3, 1, 1, 2, 1, 1, 1, 1, 1, 3, 3, 1, 1, 2, 2, 1, 1, 1, 3, 3, 3, 3, 3, 3, 4, 2, 1, 2, 2, 3, 1, 1, 2, 3, 2, 1, 3, 2, 1, 3, 2, 1, 3, 1, 2, 2, 3, 3, 1, 3, 1, 1, 3, 3, 3, 3, 3, 2, 1, 2, 1, 2, 1, 1, 1, 2, 3, 3, 1, 1, 2, 1, 1, 1, 1, 1, 3, 3, 1, 1, 2, 2, 1, 1, 1, 3, 3, 3, 3, 3, 3, 2, 2, 1, 2, 2, 3, 1, 1, 2, 3, 2, 1, 3, 2, 1, 3, 2, 1, 3, 1, 2, 2, 3, 3, 1, 3, 1, 1, 3, 3, 2, 2, 2, 2, 2, 2, 1, 2, 2, 2, 1, 2, 1, 2, 2, 1, 4, 4, 4, 4, 4, 4, 4, 4, 3, 4, 4, 4, 3, 3, 3, 3, 3, 3, 3, 3, 3, 3, 3, 3, 5, 3, 3, 3, 1, 1, 1, 1, 1, 1, 1, 1, 1, 1, 1, 1, 1, 1, 1, 1, 1, 1, 1, 1, 1, 1, 1, 1, 1, 1, 2, 2, 3, 3, 2, 2, 3, 3, 3, 2, 2, 3, 3, 3, 3, 2, 3, 3, 3, 2, 3, 3, 3, 3, 1, 1, 1, 1, 3, 2, 3, 2, 1, 3, 1, 1, 2, 1, 3, 3, 3, 2, 3, 2, 1, 3, 1, 1, 2, 1, 3, 3, 1, 1, 1, 1, 1, 1, 1, 1, 1, 1, 1, 1, 1, 1, 1, 1, 1, 1, 1, 1, 1, 1, 1, 1, 1, 1, 1, 1, 1, 1, 1, 1, 1, 2, 1, 1, 1, 2, 1, 1, 1, 2, 1, 1, 1, 1, 1, 1, 1, 2, 1, 1, 1, 2, 1, 1, 1, 1, 1, 2, 2, 2, 2, 2, 2, 2, 2, 2, 2, 2, 2, 2, 2, 2, 2, 2, 2, 2, 2, 2, 2, 2, 2, 2, 2, 2, 2, 2, 2, 2, 2, 2, 2, 2, 2, 2, 2, 2, 2, 2, 2, 2, 2, 2, 2, 2, 2, 2, 2, 2, 2, 2, 2, 2, 2, 2, 2, 2, 2, 1, 2, 1, 1, 1, 1, 1, 1, 1, 1, 1, 1, 1, 1, 0, 0, 0, 0, 0, 0, 0, 0, 1, 1, 1, 1, 1, 1, 1, 1, 1, 1, 1, 1, 1, 1, 1, 1, 1, 1, 0, 0, 0, 0, 0, 0, 0, 0, 0, 0, 0, 0, 1, 1, 1, 1, 1, 1, 1, 1, 1, 0, 0, 1, 1, 1, 2, 2, 2, 2, 2, 2, 2, 2, 2, 2, 2, 2, 2, 2, 2, 2, 2, 2, 2, 2, 2, 2, 2, 2, 2, 2, 2, 2, 2, 2, 2, 2, 2, 2, 2, 2, 2, 2, 2, 2, 2, 2, 2, 2, 2, 2, 2, 2, 2, 2, 2, 2, 2, 2, 2, 1, 2, 1, 1, 1, 1, 1, 1, 1, 1, 1, 1, 1, 1, 0, 0, 0, 0, 0, 0, 0, 0, 1, 1, 1, 1, 1, 1, 1, 1, 1, 1, 1, 1, 1, 1, 1, 1, 1, 1, 0, 0, 0, 0, 0, 0, 0, 0, 0, 0, 0, 0, 1, 1, 1, 1, 1, 1, 1, 1, 1, 0, 0, 1, 1, 1, 2, 2, 2, 2, 2, 2, 2, 2, 2, 2, 2, 2, 2, 2, 2, 2, 2, 2, 2, 2, 2, 2, 2, 2, 2, 2, 2, 2, 2, 2, 2, 2, 2, 2, 2, 2, 2, 2, 2, 2, 2, 2, 2, 2, 2, 2, 2, 2, 2, 2, 2, 2, 2, 2, 2, 1, 2, 1, 1, 1, 1, 1, 1, 1, 1, 1, 1, 1, 1, 0, 0, 0, 0, 0, 0, 0, 0, 1, 1, 1, 1, 1, 1, 1, 1, 1, 1, 1, 1, 1, 1, 1, 1, 1, 1, 0, 0, 0, 0, 0, 0, 0, 0, 0, 0, 0, 0, 1, 1, 1, 1, 1, 1, 1, 1, 1, 0, 0, 1, 1, 1, 2, 2, 2, 2, 2, 2, 2, 2, 2, 2, 2, 2, 2, 2, 2, 2, 2, 2, 2, 2, 2, 2, 2, 2, 2, 2, 2, 2, 2, 2, 2, 2, 2, 2, 2, 2, 2, 2, 2, 2, 2, 2, 2, 2, 2, 2, 2, 2, 2, 2, 2, 2, 2, 2, 2, 1, 2, 1, 1, 1, 1, 1, 1, 1, 1, 1, 1, 1, 1, 0, 0, 0, 0, 0, 0, 0, 0, 1, 1, 1, 1, 1, 1, 1, 1, 1, 1, 1, 1, 1, 1, 1, 1, 1, 1, 0, 0, 0, 0, 0, 0, 0, 0, 0, 0, 0, 0, 1, 1, 1, 1, 1, 1, 1, 1, 1, 0, 0, 1, 1, 1])
me_cylinder_007.materials.append(mat_light)
me_cylinder_007.materials.append(mat_darkwood)
me_cylinder_007.materials.append(mat_wood)
me_cylinder_007.materials.append(mat_rock)
me_cylinder_007.materials.append(mat_metall_new)
me_cylinder_007.materials.append(mat_black)
me_cylinder_007.materials.append(mat_wood)
me_cylinder_007.use_remesh_preserve_volume = False
me_cylinder_007.use_remesh_preserve_attributes = False
me_cylinder_007.use_mirror_vertex_groups = False
me_cylinder_007.update()

# ---- objects
ob_cylinder_007 = bpy.data.objects.new('Cylinder.007', me_cylinder_007)

# ---- transforms, parenting, visibility, modifiers, constraints
ob_cylinder_007.location = (0.0, 0.0, 0.0)
ob_cylinder_007.rotation_euler = (-1.544, 0.8543, -1.532)
ob_cylinder_007.scale = (1.378, 1.378, 0.5541)
ob_cylinder_007.lineart.crease_threshold = 0.0

# ---- collection membership
col_collection_1.objects.link(ob_cylinder_007)

# ---- scene / render settings (as saved in the file)
scene.frame_start = 1; scene.frame_end = 250; scene.frame_set(1)
scene.render.engine = 'BLENDER_EEVEE_NEXT'
scene.render.resolution_percentage = 50
scene.render.dither_intensity = 0.0
scene.cycles.use_denoising = False
scene.cycles.samples = 128
scene.cycles.sampling_pattern = 'TABULATED_SOBOL'
scene.cycles.light_sampling_threshold = 0.0
scene.cycles.use_adaptive_sampling = False
scene.cycles.use_light_tree = False
scene.cycles.blur_glossy = 0.0
scene.cycles.sample_clamp_indirect = 0.0
scene.view_settings.view_transform = 'Standard'
bpy.context.view_layer.update()

# ---- added for rendering (the .blend has no active camera and no usable light): camera, sun
cam_auto = bpy.data.cameras.new('AutoCamera')
cam_auto.lens = 50.0
cam_auto.sensor_width = 36.0
cam_auto.clip_end = 1000.0
ob_auto_camera = bpy.data.objects.new('AutoCamera', cam_auto)
scene.collection.objects.link(ob_auto_camera)
ob_auto_camera.location = (5.59017, -8.65096, 5.70516)
ob_auto_camera.rotation_euler = (1.09748, -7.21219e-08, 0.694738)
scene.camera = ob_auto_camera
light_auto_sun = bpy.data.lights.new('AutoSun', 'SUN')
light_auto_sun.energy = 3.0
light_auto_sun.angle = 0.0523599
ob_auto_sun = bpy.data.objects.new('AutoSun', light_auto_sun)
scene.collection.objects.link(ob_auto_sun)
ob_auto_sun.rotation_euler = (0.872665, 0.174533, 0.523599)
bpy.context.view_layer.update()
